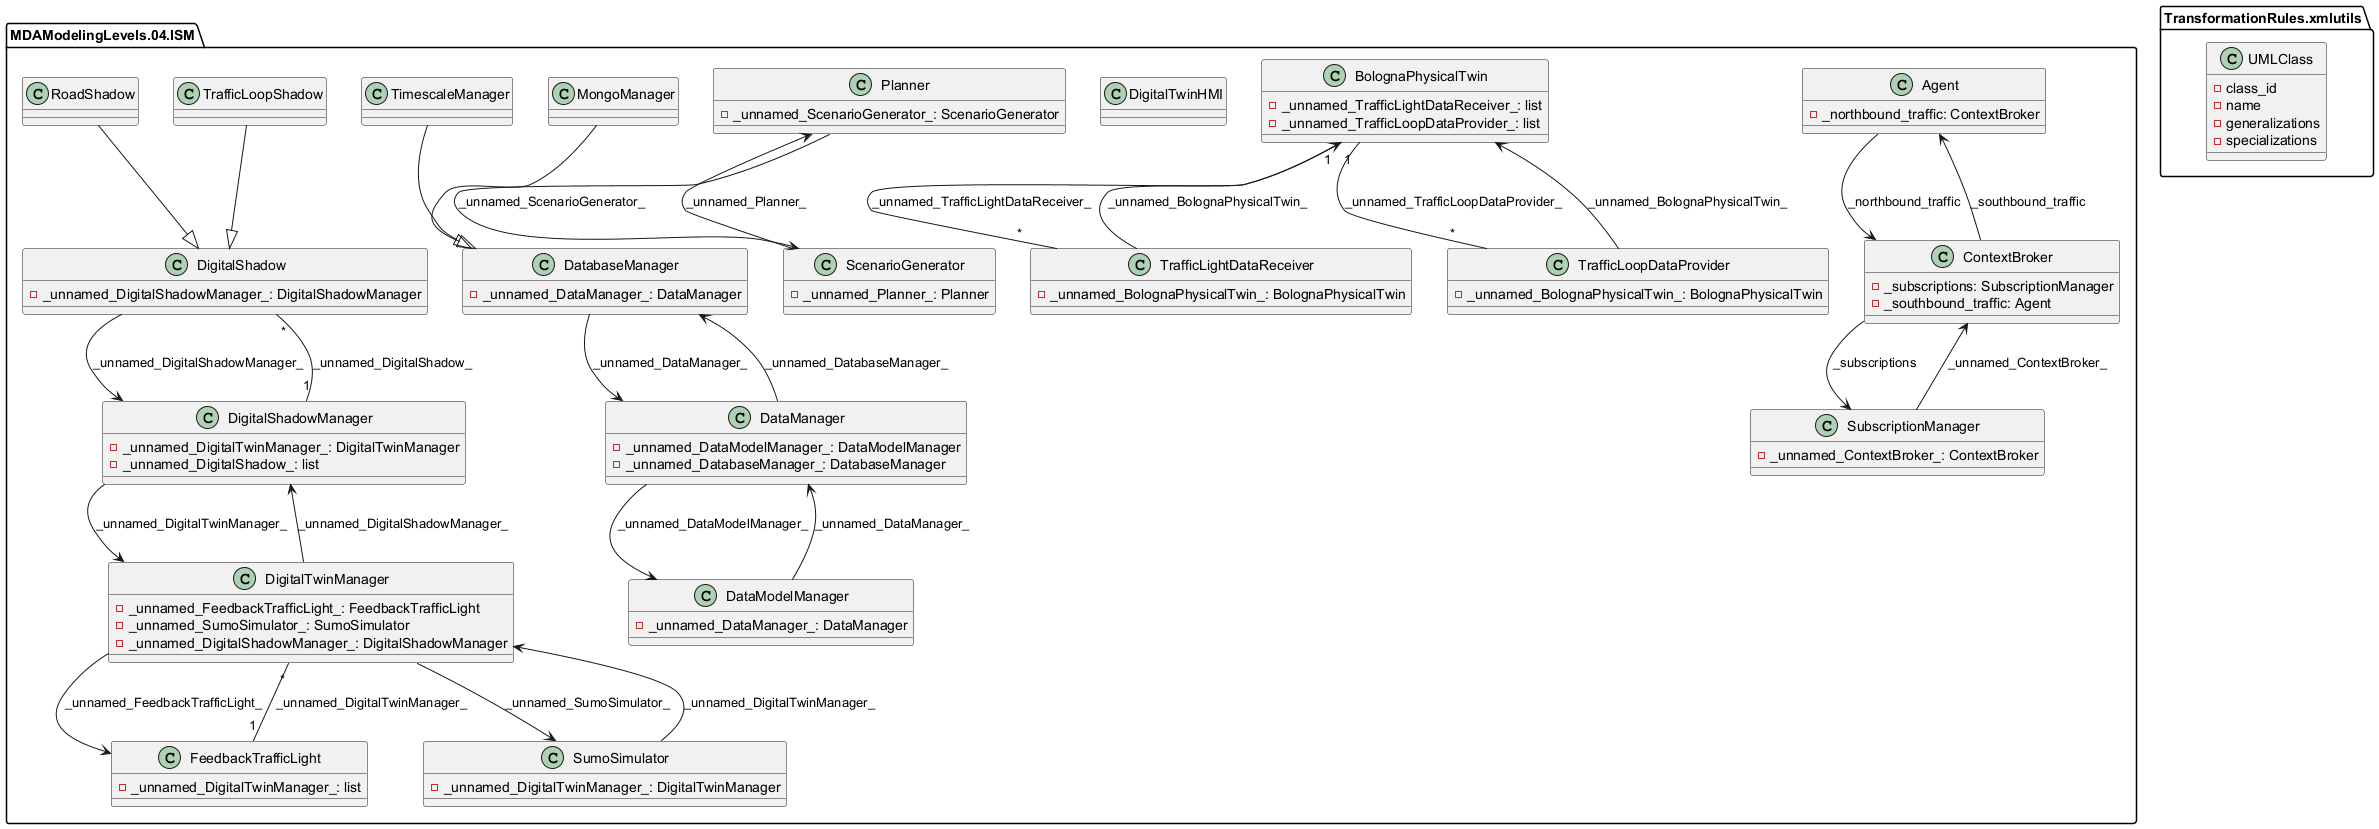

The diagram above was rendered by PlantUML. Its source (embedded in the PNG):
@startuml

' Packages reflect file structure for clarity
package "MDAModelingLevels.04.ISM" as ISM {
  class Agent {
    - _northbound_traffic: ContextBroker
  }

  class BolognaPhysicalTwin {
    - _unnamed_TrafficLightDataReceiver_: list
    - _unnamed_TrafficLoopDataProvider_: list
  }

  class ContextBroker {
    - _subscriptions: SubscriptionManager
    - _southbound_traffic: Agent
  }

  class DatabaseManager {
    - _unnamed_DataManager_: DataManager
  }

  class DataManager {
    - _unnamed_DataModelManager_: DataModelManager
    - _unnamed_DatabaseManager_: DatabaseManager
  }

  class DataModelManager {
    - _unnamed_DataManager_: DataManager
  }

  class DigitalShadow {
    - _unnamed_DigitalShadowManager_: DigitalShadowManager
  }

  class DigitalShadowManager {
    - _unnamed_DigitalTwinManager_: DigitalTwinManager
    - _unnamed_DigitalShadow_: list
  }

  class DigitalTwinHMI

  class DigitalTwinManager {
    - _unnamed_FeedbackTrafficLight_: FeedbackTrafficLight
    - _unnamed_SumoSimulator_: SumoSimulator
    - _unnamed_DigitalShadowManager_: DigitalShadowManager
  }

  class FeedbackTrafficLight {
    - _unnamed_DigitalTwinManager_: list
  }

  class MongoManager
  class Planner {
    - _unnamed_ScenarioGenerator_: ScenarioGenerator
  }

  class RoadShadow
  class ScenarioGenerator {
    - _unnamed_Planner_: Planner
  }

  class SubscriptionManager {
    - _unnamed_ContextBroker_: ContextBroker
  }

  class SumoSimulator {
    - _unnamed_DigitalTwinManager_: DigitalTwinManager
  }

  class TimescaleManager
  class TrafficLightDataReceiver {
    - _unnamed_BolognaPhysicalTwin_: BolognaPhysicalTwin
  }

  class TrafficLoopDataProvider {
    - _unnamed_BolognaPhysicalTwin_: BolognaPhysicalTwin
  }

  class TrafficLoopShadow
}

package "TransformationRules.xmlutils" as XMLUTILS {
  class UMLClass {
    - class_id
    - name
    - generalizations
    - specializations
  }
}

' Inheritance (as declared in code)
MongoManager --|> DatabaseManager
TimescaleManager --|> DatabaseManager
RoadShadow --|> DigitalShadow
TrafficLoopShadow --|> DigitalShadow

' Typed associations (directly annotated in code)
Agent --> ContextBroker : _northbound_traffic
ContextBroker --> SubscriptionManager : _subscriptions
ContextBroker --> Agent : _southbound_traffic
DatabaseManager --> DataManager : _unnamed_DataManager_
DataManager --> DataModelManager : _unnamed_DataModelManager_
DataManager --> DatabaseManager : _unnamed_DatabaseManager_
DataModelManager --> DataManager : _unnamed_DataManager_
DigitalShadow --> DigitalShadowManager : _unnamed_DigitalShadowManager_
DigitalShadowManager --> DigitalTwinManager : _unnamed_DigitalTwinManager_
DigitalTwinManager --> FeedbackTrafficLight : _unnamed_FeedbackTrafficLight_
DigitalTwinManager --> SumoSimulator : _unnamed_SumoSimulator_
DigitalTwinManager --> DigitalShadowManager : _unnamed_DigitalShadowManager_
SumoSimulator --> DigitalTwinManager : _unnamed_DigitalTwinManager_
Planner --> ScenarioGenerator : _unnamed_ScenarioGenerator_
ScenarioGenerator --> Planner : _unnamed_Planner_
SubscriptionManager --> ContextBroker : _unnamed_ContextBroker_
TrafficLightDataReceiver --> BolognaPhysicalTwin : _unnamed_BolognaPhysicalTwin_
TrafficLoopDataProvider --> BolognaPhysicalTwin : _unnamed_BolognaPhysicalTwin_

' List-backed associations where class names are explicit in attribute identifiers
' (lists in code without type hints but clearly referencing defined classes)
BolognaPhysicalTwin "1" -- "*" TrafficLightDataReceiver : _unnamed_TrafficLightDataReceiver_
BolognaPhysicalTwin "1" -- "*" TrafficLoopDataProvider : _unnamed_TrafficLoopDataProvider_
DigitalShadowManager "1" -- "*" DigitalShadow : _unnamed_DigitalShadow_
FeedbackTrafficLight "1" -- "*" DigitalTwinManager : _unnamed_DigitalTwinManager_

@enduml